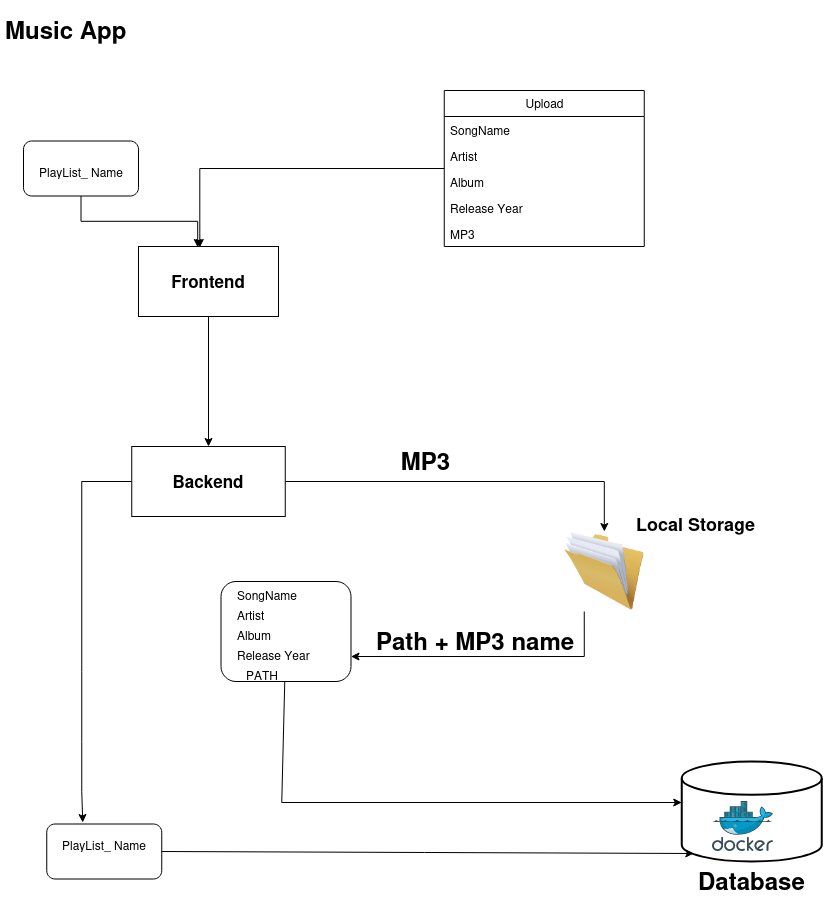

The diagram above was exported from draw.io. Its source (the exported page's mxGraphModel, read from the mxfile embedded in the PNG):
<mxGraphModel dx="1434" dy="1866" grid="1" gridSize="10" guides="1" tooltips="1" connect="1" arrows="1" fold="1" page="1" pageScale="1" pageWidth="850" pageHeight="1100" math="0" shadow="0">
  <root>
    <mxCell id="0" />
    <mxCell id="1" parent="0" />
    <mxCell id="rVCWO2TuhDP2E0JWZPh_-52" style="edgeStyle=orthogonalEdgeStyle;rounded=0;orthogonalLoop=1;jettySize=auto;html=1;entryX=1;entryY=0.75;entryDx=0;entryDy=0;exitX=0.25;exitY=1;exitDx=0;exitDy=0;" edge="1" parent="1" source="rVCWO2TuhDP2E0JWZPh_-1" target="rVCWO2TuhDP2E0JWZPh_-41">
      <mxGeometry relative="1" as="geometry" />
    </mxCell>
    <mxCell id="rVCWO2TuhDP2E0JWZPh_-1" value="" style="image;html=1;image=img/lib/clip_art/general/Full_Folder_128x128.png" vertex="1" parent="1">
      <mxGeometry x="566.75" y="521" width="80" height="80" as="geometry" />
    </mxCell>
    <mxCell id="rVCWO2TuhDP2E0JWZPh_-2" value="" style="strokeWidth=2;html=1;shape=mxgraph.flowchart.database;whiteSpace=wrap;" vertex="1" parent="1">
      <mxGeometry x="684.25" y="751" width="140" height="100" as="geometry" />
    </mxCell>
    <mxCell id="rVCWO2TuhDP2E0JWZPh_-49" style="edgeStyle=orthogonalEdgeStyle;rounded=0;orthogonalLoop=1;jettySize=auto;html=1;" edge="1" parent="1" source="rVCWO2TuhDP2E0JWZPh_-3" target="rVCWO2TuhDP2E0JWZPh_-1">
      <mxGeometry relative="1" as="geometry" />
    </mxCell>
    <mxCell id="rVCWO2TuhDP2E0JWZPh_-3" value="&lt;b&gt;&lt;font style=&quot;font-size: 17px;&quot;&gt;Backend&lt;/font&gt;&lt;/b&gt;" style="rounded=0;whiteSpace=wrap;html=1;" vertex="1" parent="1">
      <mxGeometry x="134.25" y="436" width="153.5" height="70" as="geometry" />
    </mxCell>
    <mxCell id="rVCWO2TuhDP2E0JWZPh_-29" style="edgeStyle=orthogonalEdgeStyle;rounded=0;orthogonalLoop=1;jettySize=auto;html=1;entryX=0.5;entryY=0;entryDx=0;entryDy=0;" edge="1" parent="1" source="rVCWO2TuhDP2E0JWZPh_-4" target="rVCWO2TuhDP2E0JWZPh_-3">
      <mxGeometry relative="1" as="geometry" />
    </mxCell>
    <mxCell id="rVCWO2TuhDP2E0JWZPh_-4" value="&lt;b&gt;&lt;font style=&quot;font-size: 17px;&quot;&gt;Frontend&lt;/font&gt;&lt;/b&gt;" style="rounded=0;whiteSpace=wrap;html=1;" vertex="1" parent="1">
      <mxGeometry x="141" y="236" width="140" height="70" as="geometry" />
    </mxCell>
    <mxCell id="rVCWO2TuhDP2E0JWZPh_-6" value="&lt;h1 style=&quot;font-size: 18px;&quot;&gt;Local Storage&lt;br&gt;&lt;/h1&gt;" style="text;html=1;strokeColor=none;fillColor=none;spacing=5;spacingTop=-20;whiteSpace=wrap;overflow=hidden;rounded=0;" vertex="1" parent="1">
      <mxGeometry x="634.25" y="501" width="137.5" height="30" as="geometry" />
    </mxCell>
    <mxCell id="rVCWO2TuhDP2E0JWZPh_-7" value="&lt;h1&gt;Database&lt;br&gt;&lt;/h1&gt;" style="text;html=1;strokeColor=none;fillColor=none;spacing=5;spacingTop=-20;whiteSpace=wrap;overflow=hidden;rounded=0;" vertex="1" parent="1">
      <mxGeometry x="695.5" y="851" width="117.5" height="40" as="geometry" />
    </mxCell>
    <mxCell id="rVCWO2TuhDP2E0JWZPh_-9" value="&lt;h1&gt;Path + MP3 name&lt;br&gt;&lt;/h1&gt;" style="text;html=1;strokeColor=none;fillColor=none;spacing=5;spacingTop=-20;whiteSpace=wrap;overflow=hidden;rounded=0;" vertex="1" parent="1">
      <mxGeometry x="374.25" y="611" width="213.25" height="40" as="geometry" />
    </mxCell>
    <mxCell id="rVCWO2TuhDP2E0JWZPh_-48" style="edgeStyle=orthogonalEdgeStyle;rounded=0;orthogonalLoop=1;jettySize=auto;html=1;entryX=0.438;entryY=0.014;entryDx=0;entryDy=0;entryPerimeter=0;" edge="1" parent="1" source="rVCWO2TuhDP2E0JWZPh_-11" target="rVCWO2TuhDP2E0JWZPh_-4">
      <mxGeometry relative="1" as="geometry" />
    </mxCell>
    <mxCell id="rVCWO2TuhDP2E0JWZPh_-11" value="Upload" style="swimlane;fontStyle=0;childLayout=stackLayout;horizontal=1;startSize=26;fillColor=none;horizontalStack=0;resizeParent=1;resizeParentMax=0;resizeLast=0;collapsible=1;marginBottom=0;html=1;" vertex="1" parent="1">
      <mxGeometry x="446.75" y="80" width="200" height="156" as="geometry" />
    </mxCell>
    <mxCell id="rVCWO2TuhDP2E0JWZPh_-12" value="SongName" style="text;strokeColor=none;fillColor=none;align=left;verticalAlign=top;spacingLeft=4;spacingRight=4;overflow=hidden;rotatable=0;points=[[0,0.5],[1,0.5]];portConstraint=eastwest;whiteSpace=wrap;html=1;" vertex="1" parent="rVCWO2TuhDP2E0JWZPh_-11">
      <mxGeometry y="26" width="200" height="26" as="geometry" />
    </mxCell>
    <mxCell id="rVCWO2TuhDP2E0JWZPh_-13" value="Artist" style="text;strokeColor=none;fillColor=none;align=left;verticalAlign=top;spacingLeft=4;spacingRight=4;overflow=hidden;rotatable=0;points=[[0,0.5],[1,0.5]];portConstraint=eastwest;whiteSpace=wrap;html=1;" vertex="1" parent="rVCWO2TuhDP2E0JWZPh_-11">
      <mxGeometry y="52" width="200" height="26" as="geometry" />
    </mxCell>
    <mxCell id="rVCWO2TuhDP2E0JWZPh_-14" value="Album" style="text;strokeColor=none;fillColor=none;align=left;verticalAlign=top;spacingLeft=4;spacingRight=4;overflow=hidden;rotatable=0;points=[[0,0.5],[1,0.5]];portConstraint=eastwest;whiteSpace=wrap;html=1;" vertex="1" parent="rVCWO2TuhDP2E0JWZPh_-11">
      <mxGeometry y="78" width="200" height="26" as="geometry" />
    </mxCell>
    <mxCell id="rVCWO2TuhDP2E0JWZPh_-16" value="Release Year" style="text;strokeColor=none;fillColor=none;align=left;verticalAlign=top;spacingLeft=4;spacingRight=4;overflow=hidden;rotatable=0;points=[[0,0.5],[1,0.5]];portConstraint=eastwest;whiteSpace=wrap;html=1;" vertex="1" parent="rVCWO2TuhDP2E0JWZPh_-11">
      <mxGeometry y="104" width="200" height="26" as="geometry" />
    </mxCell>
    <mxCell id="rVCWO2TuhDP2E0JWZPh_-17" value="MP3 " style="text;strokeColor=none;fillColor=none;align=left;verticalAlign=top;spacingLeft=4;spacingRight=4;overflow=hidden;rotatable=0;points=[[0,0.5],[1,0.5]];portConstraint=eastwest;whiteSpace=wrap;html=1;" vertex="1" parent="rVCWO2TuhDP2E0JWZPh_-11">
      <mxGeometry y="130" width="200" height="26" as="geometry" />
    </mxCell>
    <mxCell id="rVCWO2TuhDP2E0JWZPh_-40" value="" style="image;sketch=0;aspect=fixed;html=1;points=[];align=center;fontSize=12;image=img/lib/mscae/Docker.svg;" vertex="1" parent="1">
      <mxGeometry x="715.01" y="791" width="60.98" height="50" as="geometry" />
    </mxCell>
    <mxCell id="rVCWO2TuhDP2E0JWZPh_-41" value="" style="rounded=1;whiteSpace=wrap;html=1;" vertex="1" parent="1">
      <mxGeometry x="223.5" y="571" width="130" height="100" as="geometry" />
    </mxCell>
    <mxCell id="rVCWO2TuhDP2E0JWZPh_-42" value="SongName" style="text;strokeColor=none;fillColor=none;align=left;verticalAlign=top;spacingLeft=4;spacingRight=4;overflow=hidden;rotatable=0;points=[[0,0.5],[1,0.5]];portConstraint=eastwest;whiteSpace=wrap;html=1;" vertex="1" parent="1">
      <mxGeometry x="233.5" y="571" width="70" height="26" as="geometry" />
    </mxCell>
    <mxCell id="rVCWO2TuhDP2E0JWZPh_-43" value="Artist" style="text;strokeColor=none;fillColor=none;align=left;verticalAlign=top;spacingLeft=4;spacingRight=4;overflow=hidden;rotatable=0;points=[[0,0.5],[1,0.5]];portConstraint=eastwest;whiteSpace=wrap;html=1;" vertex="1" parent="1">
      <mxGeometry x="233.5" y="591" width="40" height="20" as="geometry" />
    </mxCell>
    <mxCell id="rVCWO2TuhDP2E0JWZPh_-44" value="Album" style="text;strokeColor=none;fillColor=none;align=left;verticalAlign=top;spacingLeft=4;spacingRight=4;overflow=hidden;rotatable=0;points=[[0,0.5],[1,0.5]];portConstraint=eastwest;whiteSpace=wrap;html=1;" vertex="1" parent="1">
      <mxGeometry x="233.5" y="611" width="50" height="20" as="geometry" />
    </mxCell>
    <mxCell id="rVCWO2TuhDP2E0JWZPh_-45" value="Release Year" style="text;strokeColor=none;fillColor=none;align=left;verticalAlign=top;spacingLeft=4;spacingRight=4;overflow=hidden;rotatable=0;points=[[0,0.5],[1,0.5]];portConstraint=eastwest;whiteSpace=wrap;html=1;" vertex="1" parent="1">
      <mxGeometry x="233.5" y="631" width="90" height="20" as="geometry" />
    </mxCell>
    <mxCell id="rVCWO2TuhDP2E0JWZPh_-46" value="" style="rounded=1;whiteSpace=wrap;html=1;" vertex="1" parent="1">
      <mxGeometry x="49.25" y="813.5" width="115" height="55" as="geometry" />
    </mxCell>
    <mxCell id="rVCWO2TuhDP2E0JWZPh_-47" value="PlayList_ Name" style="text;strokeColor=none;fillColor=none;align=left;verticalAlign=top;spacingLeft=4;spacingRight=4;overflow=hidden;rotatable=0;points=[[0,0.5],[1,0.5]];portConstraint=eastwest;whiteSpace=wrap;html=1;" vertex="1" parent="1">
      <mxGeometry x="59.25" y="821" width="95" height="20" as="geometry" />
    </mxCell>
    <mxCell id="rVCWO2TuhDP2E0JWZPh_-50" value="&lt;h1&gt;&amp;nbsp;MP3&lt;br&gt;&lt;/h1&gt;" style="text;html=1;strokeColor=none;fillColor=none;spacing=5;spacingTop=-20;whiteSpace=wrap;overflow=hidden;rounded=0;" vertex="1" parent="1">
      <mxGeometry x="392.25" y="431" width="73.25" height="30" as="geometry" />
    </mxCell>
    <mxCell id="rVCWO2TuhDP2E0JWZPh_-51" value="PATH" style="text;strokeColor=none;fillColor=none;align=left;verticalAlign=top;spacingLeft=4;spacingRight=4;overflow=hidden;rotatable=0;points=[[0,0.5],[1,0.5]];portConstraint=eastwest;whiteSpace=wrap;html=1;" vertex="1" parent="1">
      <mxGeometry x="242.75" y="651" width="87.5" height="20" as="geometry" />
    </mxCell>
    <mxCell id="rVCWO2TuhDP2E0JWZPh_-57" value="" style="endArrow=classic;html=1;rounded=0;entryX=0;entryY=0.41;entryDx=0;entryDy=0;entryPerimeter=0;" edge="1" parent="1" source="rVCWO2TuhDP2E0JWZPh_-41" target="rVCWO2TuhDP2E0JWZPh_-2">
      <mxGeometry width="50" height="50" relative="1" as="geometry">
        <mxPoint x="284.25" y="791" as="sourcePoint" />
        <mxPoint x="584.48" y="878" as="targetPoint" />
        <Array as="points">
          <mxPoint x="284.25" y="792" />
        </Array>
      </mxGeometry>
    </mxCell>
    <mxCell id="rVCWO2TuhDP2E0JWZPh_-60" style="edgeStyle=orthogonalEdgeStyle;rounded=0;orthogonalLoop=1;jettySize=auto;html=1;entryX=0.423;entryY=0.014;entryDx=0;entryDy=0;entryPerimeter=0;" edge="1" parent="1" source="rVCWO2TuhDP2E0JWZPh_-58" target="rVCWO2TuhDP2E0JWZPh_-4">
      <mxGeometry relative="1" as="geometry" />
    </mxCell>
    <mxCell id="rVCWO2TuhDP2E0JWZPh_-58" value="" style="rounded=1;whiteSpace=wrap;html=1;" vertex="1" parent="1">
      <mxGeometry x="26" y="130.5" width="115" height="55" as="geometry" />
    </mxCell>
    <mxCell id="rVCWO2TuhDP2E0JWZPh_-59" value="PlayList_ Name" style="text;strokeColor=none;fillColor=none;align=left;verticalAlign=top;spacingLeft=4;spacingRight=4;overflow=hidden;rotatable=0;points=[[0,0.5],[1,0.5]];portConstraint=eastwest;whiteSpace=wrap;html=1;" vertex="1" parent="1">
      <mxGeometry x="35.5" y="148" width="95" height="20" as="geometry" />
    </mxCell>
    <mxCell id="rVCWO2TuhDP2E0JWZPh_-61" value="" style="endArrow=classic;html=1;rounded=0;entryX=0.313;entryY=-0.027;entryDx=0;entryDy=0;exitX=0;exitY=0.5;exitDx=0;exitDy=0;entryPerimeter=0;" edge="1" parent="1" source="rVCWO2TuhDP2E0JWZPh_-3" target="rVCWO2TuhDP2E0JWZPh_-46">
      <mxGeometry width="50" height="50" relative="1" as="geometry">
        <mxPoint x="38.5" y="550" as="sourcePoint" />
        <mxPoint x="435.5" y="671" as="targetPoint" />
        <Array as="points">
          <mxPoint x="84.25" y="471" />
          <mxPoint x="84.25" y="661" />
          <mxPoint x="84.25" y="731" />
          <mxPoint x="84.25" y="781" />
        </Array>
      </mxGeometry>
    </mxCell>
    <mxCell id="rVCWO2TuhDP2E0JWZPh_-62" value="" style="endArrow=classic;html=1;rounded=0;entryX=0.086;entryY=0.92;entryDx=0;entryDy=0;entryPerimeter=0;exitX=1;exitY=0.5;exitDx=0;exitDy=0;" edge="1" parent="1" source="rVCWO2TuhDP2E0JWZPh_-46" target="rVCWO2TuhDP2E0JWZPh_-2">
      <mxGeometry width="50" height="50" relative="1" as="geometry">
        <mxPoint x="303.5" y="918.5" as="sourcePoint" />
        <mxPoint x="353.5" y="868.5" as="targetPoint" />
      </mxGeometry>
    </mxCell>
    <mxCell id="rVCWO2TuhDP2E0JWZPh_-63" value="&lt;h1&gt;Music App&lt;br&gt;&lt;/h1&gt;" style="text;html=1;strokeColor=none;fillColor=none;spacing=5;spacingTop=-20;whiteSpace=wrap;overflow=hidden;rounded=0;" vertex="1" parent="1">
      <mxGeometry x="3" width="160" height="40" as="geometry" />
    </mxCell>
  </root>
</mxGraphModel>